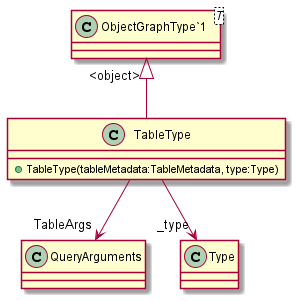

The diagram above was rendered by PlantUML. Its source (embedded in the PNG):
@startuml
class TableType {
    + TableType(tableMetadata:TableMetadata, type:Type)
}
class "ObjectGraphType`1"<T> {
}
"ObjectGraphType`1" "<object>" <|-- TableType
TableType --> "TableArgs" QueryArguments
TableType --> "_type" Type
@enduml